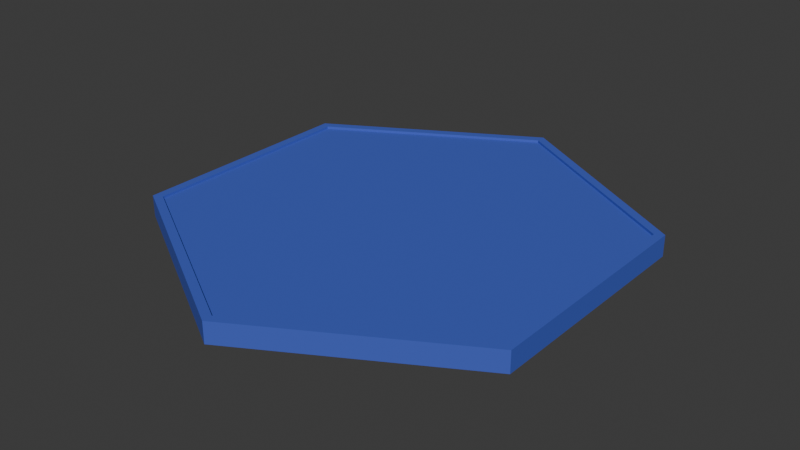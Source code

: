 # Source: board_piece_move_select.blend  (saved by Blender 4.5.88; exported with 4.5.12 LTS)
import bpy
from mathutils import Matrix  # noqa: F401  (used for matrix-valued properties, if any)

bpy.ops.wm.read_factory_settings(use_empty=True)
scene = bpy.context.scene
scene.name = 'Scene'

# ---- collections
col_collection = bpy.data.collections.new('Collection'); scene.collection.children.link(col_collection)

# ---- materials (node trees are filled in below, after node groups)
mat_material_002 = bpy.data.materials.new('Material.002')
mat_material_002.alpha_threshold = 0.0
mat_material_002.roughness = 0.5
mat_material_002.line_color = (0.0, 0.0, 0.0, 1.0)

# ---- material node trees
mat_material_002.use_nodes = True; mat_material_002.node_tree.nodes.clear()
_N = mat_material_002.node_tree.nodes; _L = mat_material_002.node_tree.links
n0 = _N.new('ShaderNodeOutputMaterial'); n0.name = 'Material Output'; n0.location = (200, 100)
n1 = _N.new('ShaderNodeBsdfPrincipled'); n1.name = 'Principled BSDF'; n1.location = (-200, 100)
n1.inputs[0].default_value = (0.05762, 0.1053, 0.5329, 1.0)
n1.inputs[2].default_value = 0.6944
n1.inputs[3].default_value = 1.45
_L.new(n1.outputs[0], n0.inputs[0])
n0.is_active_output = True

# ---- world
world_world = bpy.data.worlds.new('World'); scene.world = world_world
world_world.use_nodes = True; world_world.node_tree.nodes.clear()
_N = world_world.node_tree.nodes; _L = world_world.node_tree.links
n0 = _N.new('ShaderNodeOutputWorld'); n0.name = 'World Output'; n0.location = (200, 100)
n1 = _N.new('ShaderNodeBackground'); n1.name = 'Background'; n1.location = (-200, 100)
n1.inputs[0].default_value = (0.05088, 0.05088, 0.05088, 1.0)
_L.new(n1.outputs[0], n0.inputs[0])
n0.is_active_output = True
world_world.color = (0.05088, 0.05088, 0.05088)
world_world.sun_shadow_jitter_overblur = 0.0

# ---- meshes
me_cylinder_001 = bpy.data.meshes.new('Cylinder.001')
me_cylinder_001.from_pydata([(0.0, 1.0, -1.0), (0.0, 0.9578, 1.0), (0.866, 0.5, -1.0), (0.8295, 0.4789, 1.0), (0.866, -0.5, -1.0), (0.8295, -0.4789, 1.0), (0.0, -1.0, -1.0), (0.0, -0.9578, 1.0), (-0.866, -0.5, -1.0), (-0.8295, -0.4789, 1.0), (-0.866, 0.5, -1.0), (-0.8295, 0.4789, 1.0), (0.866, 0.5, 1.0), (0.0, 1.0, 1.0), (0.866, -0.5, 1.0), (0.0, -1.0, 1.0), (-0.866, -0.5, 1.0), (-0.866, 0.5, 1.0), (0.866, 0.5, 1.266), (0.0, 1.0, 1.266), (0.866, -0.5, 1.266), (0.0, -1.0, 1.266), (-0.866, -0.5, 1.266), (-0.866, 0.5, 1.266), (0.8295, 0.4789, 1.266), (0.0, 0.9578, 1.266), (0.8295, -0.4789, 1.266), (0.0, -0.9578, 1.266), (-0.8295, -0.4789, 1.266), (-0.8295, 0.4789, 1.266)], [], [(0, 13, 12, 2), (2, 12, 14, 4), (4, 14, 15, 6), (6, 15, 16, 8), (3, 1, 11, 9, 7, 5), (8, 16, 17, 10), (10, 17, 13, 0), (0, 2, 4, 6, 8, 10), (13, 17, 23, 19), (5, 7, 27, 26), (11, 1, 25, 29), (3, 5, 26, 24), (14, 12, 18, 20), (9, 11, 29, 28), (25, 24, 18, 19), (24, 26, 20, 18), (26, 27, 21, 20), (27, 28, 22, 21), (28, 29, 23, 22), (29, 25, 19, 23), (17, 16, 22, 23), (7, 9, 28, 27), (16, 15, 21, 22), (12, 13, 19, 18), (1, 3, 24, 25), (15, 14, 20, 21)])
_uv = me_cylinder_001.uv_layers.new(name='UVMap')
_uv.uv.foreach_set('vector', [1.0, 0.5, 1.0, 1.0, 0.8333, 1.0, 0.8333, 0.5, 0.8333, 0.5, 0.8333, 1.0, 0.6667, 1.0, 0.6667, 0.5, 0.6667, 0.5, 0.6667, 1.0, 0.5, 1.0, 0.5, 0.5, 0.5, 0.5, 0.5, 1.0, 0.3333, 1.0, 0.3333, 0.5, 0.4491, 0.3649, 0.25, 0.4799, 0.05093, 0.3649, 0.05093, 0.1351, 0.25, 0.02013, 0.4491, 0.1351, 0.3333, 0.5, 0.3333, 1.0, 0.1667, 1.0, 0.1667, 0.5, 0.1667, 0.5, 0.1667, 1.0, -8.941e-08, 1.0, -8.941e-08, 0.5, 0.75, 0.49, 0.9578, 0.37, 0.9578, 0.13, 0.75, 0.01, 0.5422, 0.13, 0.5422, 0.37, -8.941e-08, 1.0, 0.1667, 1.0, 0.1667, 1.0, -8.941e-08, 1.0, 0.4491, 0.1351, 0.25, 0.02013, 0.25, 0.02013, 0.4491, 0.1351, 0.05093, 0.3649, 0.25, 0.4799, 0.25, 0.4799, 0.05093, 0.3649, 0.4491, 0.3649, 0.4491, 0.1351, 0.4491, 0.1351, 0.4491, 0.3649, 0.6667, 1.0, 0.8333, 1.0, 0.8333, 1.0, 0.6667, 1.0, 0.05093, 0.1351, 0.05093, 0.3649, 0.05093, 0.3649, 0.05093, 0.1351, 0.25, 0.4799, 0.4491, 0.3649, 0.4578, 0.37, 0.25, 0.49, 0.4491, 0.3649, 0.4491, 0.1351, 0.4578, 0.13, 0.4578, 0.37, 0.4491, 0.1351, 0.25, 0.02013, 0.25, 0.01, 0.4578, 0.13, 0.25, 0.02013, 0.05093, 0.1351, 0.04215, 0.13, 0.25, 0.01, 0.05093, 0.1351, 0.05093, 0.3649, 0.04215, 0.37, 0.04215, 0.13, 0.05093, 0.3649, 0.25, 0.4799, 0.25, 0.49, 0.04215, 0.37, 0.1667, 1.0, 0.3333, 1.0, 0.3333, 1.0, 0.1667, 1.0, 0.25, 0.02013, 0.05093, 0.1351, 0.05093, 0.1351, 0.25, 0.02013, 0.3333, 1.0, 0.5, 1.0, 0.5, 1.0, 0.3333, 1.0, 0.8333, 1.0, 1.0, 1.0, 1.0, 1.0, 0.8333, 1.0, 0.25, 0.4799, 0.4491, 0.3649, 0.4491, 0.3649, 0.25, 0.4799, 0.5, 1.0, 0.6667, 1.0, 0.6667, 1.0, 0.5, 1.0])
me_cylinder_001.materials.append(mat_material_002)
me_cylinder_001.update()

# ---- objects
ob_cylinder_001 = bpy.data.objects.new('Cylinder.001', me_cylinder_001)

# ---- transforms, parenting, visibility, modifiers, constraints
ob_cylinder_001.location = (0.0, 0.0, 0.0)
ob_cylinder_001.scale = (2.076, 2.076, 0.08241)
_m = ob_cylinder_001.modifiers.new('Array', 'ARRAY')
_m.show_render = False
_m.relative_offset_displace = (0.6, -0.8, 0.0)
_m = ob_cylinder_001.modifiers.new('Array.001', 'ARRAY')
_m.show_render = False
_m.count = 3
_m.relative_offset_displace = (0.7, 0.0, 0.0)
_m = ob_cylinder_001.modifiers.new('Array.002', 'ARRAY')
_m.show_render = False
_m.relative_offset_displace = (2.98e-08, 0.9, 0.0)

# ---- collection membership
col_collection.objects.link(ob_cylinder_001)

# ---- scene / render settings (as saved in the file)
scene.frame_start = 1; scene.frame_end = 250; scene.frame_set(1)
scene.render.engine = 'BLENDER_EEVEE_NEXT'
bpy.context.view_layer.update()

# ---- added for rendering (the .blend has no active camera and no usable light): camera, sun
cam_auto = bpy.data.cameras.new('AutoCamera')
cam_auto.lens = 50.0
cam_auto.sensor_width = 36.0
cam_auto.clip_end = 1000.0
ob_auto_camera = bpy.data.objects.new('AutoCamera', cam_auto)
scene.collection.objects.link(ob_auto_camera)
ob_auto_camera.location = (5.08469, -6.10162, 4.07872)
ob_auto_camera.rotation_euler = (1.09748, -7.21219e-08, 0.694738)
scene.camera = ob_auto_camera
light_auto_sun = bpy.data.lights.new('AutoSun', 'SUN')
light_auto_sun.energy = 3.0
light_auto_sun.angle = 0.0523599
ob_auto_sun = bpy.data.objects.new('AutoSun', light_auto_sun)
scene.collection.objects.link(ob_auto_sun)
ob_auto_sun.rotation_euler = (0.872665, 0.174533, 0.523599)
bpy.context.view_layer.update()
